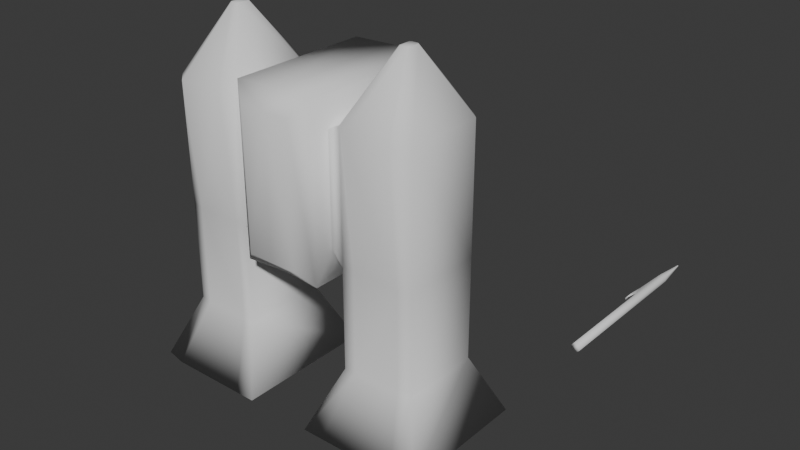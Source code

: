 # Source: Jetpack.blend  (saved by Blender 4.2.66; exported with 4.5.12 LTS)
import bpy
from mathutils import Matrix  # noqa: F401  (used for matrix-valued properties, if any)

bpy.ops.wm.read_factory_settings(use_empty=True)
scene = bpy.context.scene
scene.name = 'Scene'

# ---- collections
col_collection = bpy.data.collections.new('Collection'); scene.collection.children.link(col_collection)

# ---- world
world_world = bpy.data.worlds.new('World'); scene.world = world_world
world_world.use_nodes = True; world_world.node_tree.nodes.clear()
_N = world_world.node_tree.nodes; _L = world_world.node_tree.links
n0 = _N.new('ShaderNodeOutputWorld'); n0.name = 'World Output'; n0.location = (300, 300)
n1 = _N.new('ShaderNodeBackground'); n1.name = 'Background'; n1.location = (10, 300)
n1.inputs[0].default_value = (0.05088, 0.05088, 0.05088, 1.0)
_L.new(n1.outputs[0], n0.inputs[0])
n0.is_active_output = True
world_world.color = (0.05088, 0.05088, 0.05088)
world_world.sun_shadow_jitter_overblur = 0.0

# ---- meshes
me_cube = bpy.data.meshes.new('Cube')
me_cube.from_pydata([(0.3765, -0.2303, -0.7266), (0.3765, -0.2303, 0.2766), (0.3765, 0.4442, -0.7266), (0.3765, 0.4442, 0.2766), (0.3765, 0.9337, 0.55), (0.3765, 0.9337, -1.0), (0.2361, -0.5216, -0.8596), (0.2361, -0.5216, 0.4096), (0.54, 0.5025, 0.3632), (0.54, 0.5025, -0.8132), (0.54, -0.2886, -0.8132), (0.54, -0.2886, 0.3632), (1.085, 0.5865, 0.3632), (1.085, 0.5025, -0.8132), (1.085, -0.2886, -0.8132), (1.085, -0.3726, 0.3632), (1.205, 0.4774, 0.3632), (1.205, 0.4774, -0.8132), (1.205, -0.2635, -0.8132), (1.205, -0.2635, 0.3632), (0.6506, -0.2886, -0.8132), (0.6506, -0.3726, 0.3632), (0.6506, 0.5025, -0.8132), (0.6506, 0.5865, 0.3632), (0.8249, 0.1611, 0.9445), (0.8249, 0.05275, 0.9445), (0.8995, 0.1726, 0.9445), (0.8995, 0.04125, 0.9445), (0.84, 0.04125, 0.9445), (0.84, 0.1726, 0.9445), (0.916, 0.1577, 0.9445), (0.916, 0.05619, 0.9445), (0.54, -0.2886, -1.745), (0.54, 0.5025, -1.745), (1.085, -0.2886, -1.745), (1.085, 0.5025, -1.745), (0.6506, -0.2886, -1.745), (0.6506, 0.5025, -1.745), (1.205, -0.2635, -1.745), (1.205, 0.4774, -1.745), (0.4537, -0.4196, -2.212), (0.4537, 0.6335, -2.212), (1.232, -0.5596, -2.308), (1.232, 0.7735, -2.308), (0.5002, -0.4196, -2.212), (0.5002, 0.6335, -2.212), (1.295, -0.4036, -2.212), (1.295, 0.6174, -2.212), (0.3765, -0.4134, 0.55), (0.3765, -0.4134, -1.0), (0.3137, -0.5596, -2.308), (0.3137, 0.7735, -2.308), (0.5002, -0.5596, -2.308), (1.218, -0.4196, -2.212), (0.5002, 0.7735, -2.308), (1.218, 0.6335, -2.212), (1.435, -0.5174, -2.308), (1.435, 0.7313, -2.308), (0.0, 0.9669, -1.0), (0.0, 0.9669, 0.55), (0.0, -0.3803, -1.0), (0.0, -0.3803, 0.55), (0.0, -0.5216, -0.8596), (0.0, -0.5216, 0.4096), (-0.3765, -0.2303, -0.7266), (-0.3765, -0.2303, 0.2766), (-0.3765, 0.4442, -0.7266), (-0.3765, 0.4442, 0.2766), (-0.3765, 0.9337, 0.55), (-0.3765, 0.9337, -1.0), (-0.2361, -0.5216, -0.8596), (-0.2361, -0.5216, 0.4096), (-0.54, 0.5025, 0.3632), (-0.54, 0.5025, -0.8132), (-0.54, -0.2886, -0.8132), (-0.54, -0.2886, 0.3632), (-1.085, 0.5865, 0.3632), (-1.085, 0.5025, -0.8132), (-1.085, -0.2886, -0.8132), (-1.085, -0.3726, 0.3632), (-1.205, 0.4774, 0.3632), (-1.205, 0.4774, -0.8132), (-1.205, -0.2635, -0.8132), (-1.205, -0.2635, 0.3632), (-0.6506, -0.2886, -0.8132), (-0.6506, -0.3726, 0.3632), (-0.6506, 0.5025, -0.8132), (-0.6506, 0.5865, 0.3632), (-0.8249, 0.1611, 0.9445), (-0.8249, 0.05275, 0.9445), (-0.8995, 0.1726, 0.9445), (-0.8995, 0.04125, 0.9445), (-0.84, 0.04125, 0.9445), (-0.84, 0.1726, 0.9445), (-0.916, 0.1577, 0.9445), (-0.916, 0.05619, 0.9445), (-0.54, -0.2886, -1.745), (-0.54, 0.5025, -1.745), (-1.085, -0.2886, -1.745), (-1.085, 0.5025, -1.745), (-0.6506, -0.2886, -1.745), (-0.6506, 0.5025, -1.745), (-1.205, -0.2635, -1.745), (-1.205, 0.4774, -1.745), (-0.4537, -0.4196, -2.212), (-0.4537, 0.6335, -2.212), (-1.232, -0.5596, -2.308), (-1.232, 0.7735, -2.308), (-0.5002, -0.4196, -2.212), (-0.5002, 0.6335, -2.212), (-1.295, -0.4036, -2.212), (-1.295, 0.6174, -2.212), (-0.3765, -0.4134, 0.55), (-0.3765, -0.4134, -1.0), (-0.3137, -0.5596, -2.308), (-0.3137, 0.7735, -2.308), (-0.5002, -0.5596, -2.308), (-1.218, -0.4196, -2.212), (-0.5002, 0.7735, -2.308), (-1.218, 0.6335, -2.212), (-1.435, -0.5174, -2.308), (-1.435, 0.7313, -2.308)], [], [(58, 59, 4, 5), (0, 2, 9, 10), (58, 5, 49, 60), (3, 2, 5, 4), (2, 0, 49, 5), (1, 3, 4, 48), (0, 1, 48, 49), (21, 20, 14, 15), (3, 1, 11, 8), (2, 3, 8, 9), (1, 0, 10, 11), (8, 11, 25, 24), (14, 20, 36, 34), (21, 15, 27, 28), (22, 23, 12, 13), (17, 16, 19, 18), (13, 12, 16, 17), (15, 14, 18, 19), (22, 13, 35, 37), (9, 8, 23, 22), (12, 23, 29, 26), (18, 14, 34, 38), (11, 10, 20, 21), (26, 27, 31, 30), (29, 28, 27, 26), (24, 25, 28, 29), (16, 12, 26, 30), (23, 8, 24, 29), (11, 21, 28, 25), (15, 19, 31, 27), (19, 16, 30, 31), (39, 38, 56, 57), (38, 34, 42, 56), (33, 37, 54, 51), (17, 18, 38, 39), (9, 22, 37, 33), (20, 10, 32, 36), (13, 17, 39, 35), (10, 9, 33, 32), (34, 36, 52, 42), (32, 33, 51, 50), (36, 32, 50, 52), (35, 39, 57, 43), (37, 35, 43, 54), (7, 6, 49, 48), (63, 7, 48, 61), (41, 40, 50, 51), (44, 53, 42, 52), (55, 45, 54, 43), (46, 47, 57, 56), (47, 55, 43, 57), (53, 46, 56, 42), (40, 44, 52, 50), (45, 41, 51, 54), (6, 7, 63, 62), (6, 62, 60, 49), (4, 59, 61, 48), (58, 69, 68, 59), (64, 74, 73, 66), (58, 60, 113, 69), (67, 68, 69, 66), (66, 69, 113, 64), (65, 112, 68, 67), (64, 113, 112, 65), (85, 79, 78, 84), (67, 72, 75, 65), (66, 73, 72, 67), (65, 75, 74, 64), (72, 88, 89, 75), (78, 98, 100, 84), (85, 92, 91, 79), (86, 77, 76, 87), (81, 82, 83, 80), (77, 81, 80, 76), (79, 83, 82, 78), (86, 101, 99, 77), (73, 86, 87, 72), (76, 90, 93, 87), (82, 102, 98, 78), (75, 85, 84, 74), (90, 94, 95, 91), (93, 90, 91, 92), (88, 93, 92, 89), (80, 94, 90, 76), (87, 93, 88, 72), (75, 89, 92, 85), (79, 91, 95, 83), (83, 95, 94, 80), (103, 121, 120, 102), (102, 120, 106, 98), (97, 115, 118, 101), (81, 103, 102, 82), (73, 97, 101, 86), (84, 100, 96, 74), (77, 99, 103, 81), (74, 96, 97, 73), (98, 106, 116, 100), (96, 114, 115, 97), (100, 116, 114, 96), (99, 107, 121, 103), (101, 118, 107, 99), (71, 112, 113, 70), (63, 61, 112, 71), (105, 115, 114, 104), (108, 116, 106, 117), (119, 107, 118, 109), (110, 120, 121, 111), (111, 121, 107, 119), (117, 106, 120, 110), (104, 114, 116, 108), (109, 118, 115, 105), (70, 62, 63, 71), (70, 113, 60, 62), (68, 112, 61, 59)])
me_cube.polygons.foreach_set('use_smooth', [True] * 114)
_uv = me_cube.uv_layers.new(name='UVMap')
_uv.uv.foreach_set('vector', [0.375, 0.375, 0.625, 0.375, 0.625, 0.5, 0.375, 0.5, 0.4191, 0.694, 0.4191, 0.556, 0.4191, 0.556, 0.4191, 0.694, 0.25, 0.5, 0.375, 0.5, 0.375, 0.75, 0.25, 0.75, 0.5809, 0.556, 0.4191, 0.556, 0.375, 0.5, 0.625, 0.5, 0.4191, 0.556, 0.4191, 0.694, 0.375, 0.75, 0.375, 0.5, 0.5809, 0.694, 0.5809, 0.556, 0.625, 0.5, 0.625, 0.75, 0.4191, 0.694, 0.5809, 0.694, 0.625, 0.75, 0.375, 0.75, 0.5809, 0.694, 0.4191, 0.694, 0.4191, 0.694, 0.5809, 0.694, 0.5809, 0.556, 0.5809, 0.694, 0.5809, 0.694, 0.5809, 0.556, 0.4191, 0.556, 0.5809, 0.556, 0.5809, 0.556, 0.4191, 0.556, 0.5809, 0.694, 0.4191, 0.694, 0.4191, 0.694, 0.5809, 0.694, 0.5809, 0.556, 0.5809, 0.694, 0.5809, 0.694, 0.5809, 0.556, 0.4191, 0.694, 0.4191, 0.694, 0.4191, 0.694, 0.4191, 0.694, 0.5809, 0.694, 0.5809, 0.694, 0.5809, 0.694, 0.5809, 0.694, 0.4191, 0.556, 0.5809, 0.556, 0.5809, 0.556, 0.4191, 0.556, 0.4191, 0.556, 0.5809, 0.556, 0.5809, 0.694, 0.4191, 0.694, 0.4191, 0.556, 0.5809, 0.556, 0.5809, 0.556, 0.4191, 0.556, 0.5809, 0.694, 0.4191, 0.694, 0.4191, 0.694, 0.5809, 0.694, 0.4191, 0.556, 0.4191, 0.556, 0.4191, 0.556, 0.4191, 0.556, 0.4191, 0.556, 0.5809, 0.556, 0.5809, 0.556, 0.4191, 0.556, 0.5809, 0.556, 0.5809, 0.556, 0.5809, 0.556, 0.5809, 0.556, 0.4191, 0.694, 0.4191, 0.694, 0.4191, 0.694, 0.4191, 0.694, 0.5809, 0.694, 0.4191, 0.694, 0.4191, 0.694, 0.5809, 0.694, 0.5809, 0.556, 0.5809, 0.694, 0.5809, 0.694, 0.5809, 0.556, 0.5809, 0.556, 0.5809, 0.694, 0.5809, 0.694, 0.5809, 0.556, 0.5809, 0.556, 0.5809, 0.694, 0.5809, 0.694, 0.5809, 0.556, 0.5809, 0.556, 0.5809, 0.556, 0.5809, 0.556, 0.5809, 0.556, 0.5809, 0.556, 0.5809, 0.556, 0.5809, 0.556, 0.5809, 0.556, 0.5809, 0.694, 0.5809, 0.694, 0.5809, 0.694, 0.5809, 0.694, 0.5809, 0.694, 0.5809, 0.694, 0.5809, 0.694, 0.5809, 0.694, 0.5809, 0.694, 0.5809, 0.556, 0.5809, 0.556, 0.5809, 0.694, 0.4191, 0.556, 0.4191, 0.694, 0.4191, 0.694, 0.4191, 0.556, 0.4191, 0.694, 0.4191, 0.694, 0.4191, 0.694, 0.4191, 0.694, 0.4191, 0.556, 0.4191, 0.556, 0.4191, 0.556, 0.4191, 0.556, 0.4191, 0.556, 0.4191, 0.694, 0.4191, 0.694, 0.4191, 0.556, 0.4191, 0.556, 0.4191, 0.556, 0.4191, 0.556, 0.4191, 0.556, 0.4191, 0.694, 0.4191, 0.694, 0.4191, 0.694, 0.4191, 0.694, 0.4191, 0.556, 0.4191, 0.556, 0.4191, 0.556, 0.4191, 0.556, 0.4191, 0.694, 0.4191, 0.556, 0.4191, 0.556, 0.4191, 0.694, 0.4191, 0.694, 0.4191, 0.694, 0.4191, 0.694, 0.4191, 0.694, 0.4191, 0.694, 0.4191, 0.556, 0.4191, 0.556, 0.4191, 0.694, 0.4191, 0.694, 0.4191, 0.694, 0.4191, 0.694, 0.4191, 0.694, 0.4191, 0.556, 0.4191, 0.556, 0.4191, 0.556, 0.4191, 0.556, 0.4191, 0.556, 0.4191, 0.556, 0.4191, 0.556, 0.4191, 0.556, 0.6024, 0.7966, 0.3976, 0.7966, 0.375, 0.75, 0.625, 0.75, 0.6024, 0.875, 0.6024, 0.7966, 0.625, 0.75, 0.625, 0.875, 0.4191, 0.5705, 0.4191, 0.6795, 0.4191, 0.694, 0.4191, 0.556, 0.4191, 0.6795, 0.4191, 0.6793, 0.4191, 0.694, 0.4191, 0.694, 0.4191, 0.5707, 0.4191, 0.5705, 0.4191, 0.556, 0.4191, 0.556, 0.4191, 0.6789, 0.4191, 0.5711, 0.4191, 0.556, 0.4191, 0.694, 0.4191, 0.5711, 0.4191, 0.5707, 0.4191, 0.556, 0.4191, 0.556, 0.4191, 0.6793, 0.4191, 0.6789, 0.4191, 0.694, 0.4191, 0.694, 0.4191, 0.6795, 0.4191, 0.6795, 0.4191, 0.694, 0.4191, 0.694, 0.4191, 0.5705, 0.4191, 0.5705, 0.4191, 0.556, 0.4191, 0.556, 0.3976, 0.7966, 0.6024, 0.7966, 0.6024, 0.875, 0.3976, 0.875, 0.3976, 0.7966, 0.3976, 0.875, 0.375, 0.875, 0.375, 0.75, 0.625, 0.5, 0.75, 0.5, 0.75, 0.75, 0.625, 0.75, 0.375, 0.375, 0.375, 0.5, 0.625, 0.5, 0.625, 0.375, 0.4191, 0.694, 0.4191, 0.694, 0.4191, 0.556, 0.4191, 0.556, 0.25, 0.5, 0.25, 0.75, 0.375, 0.75, 0.375, 0.5, 0.5809, 0.556, 0.625, 0.5, 0.375, 0.5, 0.4191, 0.556, 0.4191, 0.556, 0.375, 0.5, 0.375, 0.75, 0.4191, 0.694, 0.5809, 0.694, 0.625, 0.75, 0.625, 0.5, 0.5809, 0.556, 0.4191, 0.694, 0.375, 0.75, 0.625, 0.75, 0.5809, 0.694, 0.5809, 0.694, 0.5809, 0.694, 0.4191, 0.694, 0.4191, 0.694, 0.5809, 0.556, 0.5809, 0.556, 0.5809, 0.694, 0.5809, 0.694, 0.4191, 0.556, 0.4191, 0.556, 0.5809, 0.556, 0.5809, 0.556, 0.5809, 0.694, 0.5809, 0.694, 0.4191, 0.694, 0.4191, 0.694, 0.5809, 0.556, 0.5809, 0.556, 0.5809, 0.694, 0.5809, 0.694, 0.4191, 0.694, 0.4191, 0.694, 0.4191, 0.694, 0.4191, 0.694, 0.5809, 0.694, 0.5809, 0.694, 0.5809, 0.694, 0.5809, 0.694, 0.4191, 0.556, 0.4191, 0.556, 0.5809, 0.556, 0.5809, 0.556, 0.4191, 0.556, 0.4191, 0.694, 0.5809, 0.694, 0.5809, 0.556, 0.4191, 0.556, 0.4191, 0.556, 0.5809, 0.556, 0.5809, 0.556, 0.5809, 0.694, 0.5809, 0.694, 0.4191, 0.694, 0.4191, 0.694, 0.4191, 0.556, 0.4191, 0.556, 0.4191, 0.556, 0.4191, 0.556, 0.4191, 0.556, 0.4191, 0.556, 0.5809, 0.556, 0.5809, 0.556, 0.5809, 0.556, 0.5809, 0.556, 0.5809, 0.556, 0.5809, 0.556, 0.4191, 0.694, 0.4191, 0.694, 0.4191, 0.694, 0.4191, 0.694, 0.5809, 0.694, 0.5809, 0.694, 0.4191, 0.694, 0.4191, 0.694, 0.5809, 0.556, 0.5809, 0.556, 0.5809, 0.694, 0.5809, 0.694, 0.5809, 0.556, 0.5809, 0.556, 0.5809, 0.694, 0.5809, 0.694, 0.5809, 0.556, 0.5809, 0.556, 0.5809, 0.694, 0.5809, 0.694, 0.5809, 0.556, 0.5809, 0.556, 0.5809, 0.556, 0.5809, 0.556, 0.5809, 0.556, 0.5809, 0.556, 0.5809, 0.556, 0.5809, 0.556, 0.5809, 0.694, 0.5809, 0.694, 0.5809, 0.694, 0.5809, 0.694, 0.5809, 0.694, 0.5809, 0.694, 0.5809, 0.694, 0.5809, 0.694, 0.5809, 0.694, 0.5809, 0.694, 0.5809, 0.556, 0.5809, 0.556, 0.4191, 0.556, 0.4191, 0.556, 0.4191, 0.694, 0.4191, 0.694, 0.4191, 0.694, 0.4191, 0.694, 0.4191, 0.694, 0.4191, 0.694, 0.4191, 0.556, 0.4191, 0.556, 0.4191, 0.556, 0.4191, 0.556, 0.4191, 0.556, 0.4191, 0.556, 0.4191, 0.694, 0.4191, 0.694, 0.4191, 0.556, 0.4191, 0.556, 0.4191, 0.556, 0.4191, 0.556, 0.4191, 0.694, 0.4191, 0.694, 0.4191, 0.694, 0.4191, 0.694, 0.4191, 0.556, 0.4191, 0.556, 0.4191, 0.556, 0.4191, 0.556, 0.4191, 0.694, 0.4191, 0.694, 0.4191, 0.556, 0.4191, 0.556, 0.4191, 0.694, 0.4191, 0.694, 0.4191, 0.694, 0.4191, 0.694, 0.4191, 0.694, 0.4191, 0.694, 0.4191, 0.556, 0.4191, 0.556, 0.4191, 0.694, 0.4191, 0.694, 0.4191, 0.694, 0.4191, 0.694, 0.4191, 0.556, 0.4191, 0.556, 0.4191, 0.556, 0.4191, 0.556, 0.4191, 0.556, 0.4191, 0.556, 0.4191, 0.556, 0.4191, 0.556, 0.6024, 0.7966, 0.625, 0.75, 0.375, 0.75, 0.3976, 0.7966, 0.6024, 0.875, 0.625, 0.875, 0.625, 0.75, 0.6024, 0.7966, 0.4191, 0.5705, 0.4191, 0.556, 0.4191, 0.694, 0.4191, 0.6795, 0.4191, 0.6795, 0.4191, 0.694, 0.4191, 0.694, 0.4191, 0.6793, 0.4191, 0.5707, 0.4191, 0.556, 0.4191, 0.556, 0.4191, 0.5705, 0.4191, 0.6789, 0.4191, 0.694, 0.4191, 0.556, 0.4191, 0.5711, 0.4191, 0.5711, 0.4191, 0.556, 0.4191, 0.556, 0.4191, 0.5707, 0.4191, 0.6793, 0.4191, 0.694, 0.4191, 0.694, 0.4191, 0.6789, 0.4191, 0.6795, 0.4191, 0.694, 0.4191, 0.694, 0.4191, 0.6795, 0.4191, 0.5705, 0.4191, 0.556, 0.4191, 0.556, 0.4191, 0.5705, 0.3976, 0.7966, 0.3976, 0.875, 0.6024, 0.875, 0.6024, 0.7966, 0.3976, 0.7966, 0.375, 0.75, 0.375, 0.875, 0.3976, 0.875, 0.625, 0.5, 0.625, 0.75, 0.75, 0.75, 0.75, 0.5])
me_cube.materials.append(None)
me_cube.update()
me_cube_002 = bpy.data.meshes.new('Cube.002')
me_cube_002.from_pydata([(0.4537, -0.4196, -2.212), (0.4537, 0.6335, -2.212), (0.5002, -0.4196, -2.212), (0.5002, 0.6335, -2.212), (1.295, -0.4036, -2.212), (1.295, 0.6174, -2.212), (1.218, -0.4196, -2.212), (1.218, 0.6335, -2.212), (-0.4537, -0.4196, -2.212), (-0.4537, 0.6335, -2.212), (-0.5002, -0.4196, -2.212), (-0.5002, 0.6335, -2.212), (-1.295, -0.4036, -2.212), (-1.295, 0.6174, -2.212), (-1.218, -0.4196, -2.212), (-1.218, 0.6335, -2.212)], [], [(2, 3, 7, 6), (6, 7, 5, 4), (0, 1, 3, 2), (10, 14, 15, 11), (14, 12, 13, 15), (8, 10, 11, 9)])
me_cube_002.polygons.foreach_set('use_smooth', [True] * 6)
_uv = me_cube_002.uv_layers.new(name='UVMap')
_uv.uv.foreach_set('vector', [0.4191, 0.6795, 0.4191, 0.5705, 0.4191, 0.5707, 0.4191, 0.6793, 0.4191, 0.6793, 0.4191, 0.5707, 0.4191, 0.5711, 0.4191, 0.6789, 0.4191, 0.6795, 0.4191, 0.5705, 0.4191, 0.5705, 0.4191, 0.6795, 0.4191, 0.6795, 0.4191, 0.6793, 0.4191, 0.5707, 0.4191, 0.5705, 0.4191, 0.6793, 0.4191, 0.6789, 0.4191, 0.5711, 0.4191, 0.5707, 0.4191, 0.6795, 0.4191, 0.6795, 0.4191, 0.5705, 0.4191, 0.5705])
me_cube_002.materials.append(None)
me_cube_002.update()
me_cube_014 = bpy.data.meshes.new('Cube.014')
me_cube_014.from_pydata([(-0.08898, -0.4852, -0.007762), (-0.08898, -0.3894, -0.007762), (-0.09519, -0.3894, 0.003783), (-0.08898, -0.3894, 0.0079), (-0.08898, -0.4852, 0.0079), (-0.09519, -0.4852, 0.003783), (-0.09519, -0.3894, -0.003645), (-0.09519, -0.4852, -0.003645), (-0.07876, -0.391, 0.003783), (-0.07255, -0.391, 0.0079), (-0.07255, -0.2951, -0.007762), (-0.07876, -0.2951, -0.003645), (-0.07255, -0.2951, 0.0079), (-0.07876, -0.2951, 0.003783), (-0.07255, -0.391, -0.007762), (-0.07876, -0.391, -0.003645), (0.02358, -1.253, -0.02966), (0.04716, -1.253, -0.01403), (0.04716, -1.253, 0.01417), (0.02358, -1.253, 0.0298), (-0.04253, -1.253, -0.01403), (-0.01895, -1.253, -0.02966), (-0.01895, -1.253, 0.0298), (-0.04253, -1.253, 0.01417), (0.008303, 0.1881, -0.001813), (0.005156, 0.1881, -0.0039), (0.005156, 0.1881, 0.004038), (0.008303, 0.1881, 0.001951), (-0.0005227, 0.1881, -0.0039), (-0.00367, 0.1881, -0.001813), (-0.00367, 0.1881, 0.001951), (-0.0005227, 0.1881, 0.004038), (-0.04253, -0.427, -0.01403), (-0.01895, -0.427, -0.02966), (-0.01895, -0.427, 0.0298), (-0.04253, -0.427, 0.01417), (0.02358, -0.427, -0.02966), (0.04716, -0.427, -0.01403), (0.04716, -0.427, 0.01417), (0.02358, -0.427, 0.0298), (-0.04253, -0.0631, 0.01417), (-0.01895, -0.0631, 0.0298), (0.04716, -0.0631, -0.01403), (0.02358, -0.0631, -0.02966), (-0.04253, -0.0631, -0.01403), (-0.01895, -0.0631, -0.02966), (0.04716, -0.0631, 0.01417), (0.02358, -0.0631, 0.0298)], [], [(37, 38, 18, 17), (45, 33, 14, 10), (24, 27, 46, 42), (34, 22, 19, 39), (20, 23, 35, 32), (42, 46, 38, 37), (16, 17, 18, 19, 22, 23, 20, 21), (10, 14, 0, 1), (45, 28, 25, 43), (31, 41, 47, 26), (44, 40, 30, 29), (41, 34, 39, 47), (33, 45, 43, 36), (33, 21, 20, 32), (41, 31, 30, 40), (43, 25, 24, 42), (39, 19, 18, 38), (34, 41, 12, 9), (22, 34, 35, 23), (16, 36, 37, 17), (47, 39, 38, 46), (35, 34, 9, 8), (36, 43, 42, 37), (28, 45, 44, 29), (26, 47, 46, 27), (21, 33, 36, 16), (15, 8, 5, 7), (11, 10, 1, 6), (41, 40, 13, 12), (40, 44, 11, 13), (33, 32, 15, 14), (44, 45, 10, 11), (32, 35, 8, 15), (7, 5, 2, 6), (1, 0, 7, 6), (4, 3, 2, 5), (8, 9, 4, 5), (13, 11, 6, 2), (14, 15, 7, 0), (12, 13, 2, 3), (9, 12, 3, 4)])
me_cube_014.polygons.foreach_set('use_smooth', [True] * 41)
_uv = me_cube_014.uv_layers.new(name='UVMap')
_uv.uv.foreach_set('vector', [0.4407, 0.8481, 0.5593, 0.8481, 0.5593, 1.0, 0.4407, 1.0, 0.3437, 0.5657, 0.2769, 0.5657, 0.2769, 0.5657, 0.3437, 0.5657, 0.4407, 0.75, 0.5593, 0.75, 0.5593, 0.7813, 0.4407, 0.7813, 0.7231, 0.5657, 0.875, 0.5657, 0.875, 0.6843, 0.7231, 0.6843, 0.4407, 0.25, 0.5593, 0.25, 0.5593, 0.4019, 0.4407, 0.4019, 0.4407, 0.7813, 0.5593, 0.7813, 0.5593, 0.8481, 0.4407, 0.8481, 0.375, 0.06572, 0.4407, 0.0, 0.5593, 0.0, 0.625, 0.06572, 0.625, 0.1843, 0.5593, 0.25, 0.4407, 0.25, 0.375, 0.1843, 0.3437, 0.5657, 0.2769, 0.5657, 0.2769, 0.5657, 0.3437, 0.5657, 0.3437, 0.5657, 0.375, 0.5657, 0.375, 0.6843, 0.3437, 0.6843, 0.625, 0.5657, 0.6563, 0.5657, 0.6563, 0.6843, 0.625, 0.6843, 0.4407, 0.4687, 0.5593, 0.4687, 0.5593, 0.5, 0.4407, 0.5, 0.6563, 0.5657, 0.7231, 0.5657, 0.7231, 0.6843, 0.6563, 0.6843, 0.2769, 0.5657, 0.3437, 0.5657, 0.3437, 0.6843, 0.2769, 0.6843, 0.2769, 0.5657, 0.125, 0.5657, 0.125, 0.5, 0.2769, 0.5, 0.625, 0.4687, 0.625, 0.5, 0.5593, 0.5, 0.5593, 0.4687, 0.3437, 0.6843, 0.375, 0.6843, 0.375, 0.75, 0.3437, 0.75, 0.625, 0.8481, 0.625, 1.0, 0.5593, 1.0, 0.5593, 0.8481, 0.7231, 0.5657, 0.6563, 0.5657, 0.6563, 0.5657, 0.7231, 0.5657, 0.625, 0.25, 0.625, 0.4019, 0.5593, 0.4019, 0.5593, 0.25, 0.125, 0.6843, 0.2769, 0.6843, 0.2769, 0.75, 0.125, 0.75, 0.625, 0.7813, 0.625, 0.8481, 0.5593, 0.8481, 0.5593, 0.7813, 0.5593, 0.4019, 0.625, 0.4019, 0.625, 0.4019, 0.5593, 0.4019, 0.2769, 0.6843, 0.3437, 0.6843, 0.3437, 0.75, 0.2769, 0.75, 0.375, 0.5657, 0.3437, 0.5657, 0.3437, 0.5, 0.375, 0.5, 0.625, 0.75, 0.625, 0.7813, 0.5593, 0.7813, 0.5593, 0.75, 0.125, 0.5657, 0.2769, 0.5657, 0.2769, 0.6843, 0.125, 0.6843, 0.4407, 0.4019, 0.5593, 0.4019, 0.5593, 0.4019, 0.4407, 0.4019, 0.3437, 0.5, 0.3437, 0.5657, 0.3437, 0.5657, 0.3437, 0.5, 0.625, 0.4687, 0.5593, 0.4687, 0.5593, 0.4687, 0.625, 0.4687, 0.5593, 0.4687, 0.4407, 0.4687, 0.4407, 0.4687, 0.5593, 0.4687, 0.2769, 0.5657, 0.2769, 0.5, 0.2769, 0.5, 0.2769, 0.5657, 0.3437, 0.5, 0.3437, 0.5657, 0.3437, 0.5657, 0.3437, 0.5, 0.4407, 0.4019, 0.5593, 0.4019, 0.5593, 0.4019, 0.4407, 0.4019, 0.4407, 0.4019, 0.5593, 0.4019, 0.5593, 0.4687, 0.4407, 0.4687, 0.3437, 0.5657, 0.2769, 0.5657, 0.2769, 0.5, 0.3437, 0.5, 0.625, 0.4019, 0.625, 0.4687, 0.5593, 0.4687, 0.5593, 0.4019, 0.5593, 0.4019, 0.625, 0.4019, 0.625, 0.4019, 0.5593, 0.4019, 0.5593, 0.4687, 0.4407, 0.4687, 0.4407, 0.4687, 0.5593, 0.4687, 0.2769, 0.5657, 0.2769, 0.5, 0.2769, 0.5, 0.2769, 0.5657, 0.625, 0.4687, 0.5593, 0.4687, 0.5593, 0.4687, 0.625, 0.4687, 0.7231, 0.5657, 0.6563, 0.5657, 0.6563, 0.5657, 0.7231, 0.5657])
me_cube_014.materials.append(None)
me_cube_014.update()

# ---- objects
ob_cube = bpy.data.objects.new('Cube', me_cube)
ob_cube_001 = bpy.data.objects.new('Cube.001', me_cube_002)
ob_hook = bpy.data.objects.new('Hook', me_cube_014)

# ---- transforms, parenting, visibility, modifiers, constraints
ob_cube.location = (0.0, -1.617, 1.651)
ob_cube.scale = (1.491, 1.491, 1.491)
_vg = ob_cube.vertex_groups.new(name='Spine1')
for _i, _w in zip([0, 1, 2, 3, 4, 5, 6, 7, 8, 9, 10, 11, 12, 13, 14, 15, 16, 17, 18, 19, 20, 21, 22, 23, 24, 25, 26, 27, 28, 29, 30, 31, 32, 33, 34, 35, 36, 37, 38, 39, 40, 41, 42, 43, 44, 45, 46, 47, 48, 49, 50, 51, 52, 53, 54, 55, 56, 57, 58, 59, 60, 61, 62, 63, 64, 65, 66, 67, 68, 69, 70, 71, 72, 73, 74, 75, 76, 77, 78, 79, 80, 81, 82, 83, 84, 85, 86, 87, 88, 89, 90, 91, 92, 93, 94, 95, 96, 97, 98, 99, 100, 101, 102, 103, 104, 105, 106, 107, 108, 109, 110, 111, 112, 113, 114, 115, 116, 117, 118, 119, 120, 121], [0.3557, 0.3065, 0.32, 0.3341, 0.3079, 0.2174, 0.3147, 0.2894, 0.3303, 0.372, 0.4089, 0.3094, 0.3444, 0.4615, 0.5052, 0.3327, 0.3397, 0.4834, 0.5159, 0.3319, 0.4299, 0.3175, 0.3919, 0.3337, 0.3134, 0.3092, 0.314, 0.3103, 0.3093, 0.3141, 0.3132, 0.3108, 0.5778, 0.5322, 0.5849, 0.5384, 0.5824, 0.5297, 0.5816, 0.5481, 0.5652, 0.5969, 0.5323, 0.513, 0.5621, 0.5955, 0.5277, 0.5092, 0.2948, 0.3322, 0.5739, 0.5938, 0.5669, 0.5285, 0.5724, 0.5099, 0.5318, 0.5108, 0.2117, 0.3399, 0.308, 0.3147, 0.3073, 0.2897, 0.3557, 0.3065, 0.32, 0.3341, 0.3079, 0.2174, 0.3147, 0.2894, 0.3303, 0.372, 0.4089, 0.3094, 0.3444, 0.4615, 0.5052, 0.3327, 0.3397, 0.4834, 0.5159, 0.3319, 0.4299, 0.3175, 0.3919, 0.3337, 0.3134, 0.3092, 0.314, 0.3103, 0.3093, 0.3141, 0.3132, 0.3108, 0.5778, 0.5322, 0.5849, 0.5384, 0.5824, 0.5297, 0.5816, 0.5481, 0.5652, 0.5969, 0.5323, 0.513, 0.5621, 0.5955, 0.5277, 0.5092, 0.2948, 0.3322, 0.5739, 0.5938, 0.5669, 0.5285, 0.5724, 0.5099, 0.5318, 0.5108]): _vg.add([_i], _w, 'REPLACE')
_vg = ob_cube.vertex_groups.new(name='Spine2')
_vg.add([0, 1, 2, 3, 4, 5, 6, 7, 8, 9, 10, 11, 12, 13, 14, 15, 16, 17, 18, 19, 20, 21, 22, 23, 24, 25, 26, 27, 28, 29, 30, 31, 32, 33, 34, 35, 36, 37, 38, 39, 40, 41, 42, 43, 44, 45, 46, 47, 48, 49, 50, 51, 52, 53, 54, 55, 56, 57, 58, 59, 60, 61, 62, 63, 64, 65, 66, 67, 68, 69, 70, 71, 72, 73, 74, 75, 76, 77, 78, 79, 80, 81, 82, 83, 84, 85, 86, 87, 88, 89, 90, 91, 92, 93, 94, 95, 96, 97, 98, 99, 100, 101, 102, 103, 104, 105, 106, 107, 108, 109, 110, 111, 112, 113, 114, 115, 116, 117, 118, 119, 120, 121], 1.0, 'REPLACE')
_vg = ob_cube.vertex_groups.new(name='Bicep.L')
for _i, _w in zip([1, 2, 4, 6, 7, 9, 22, 48, 49, 59, 60, 61, 62, 63, 64, 65, 66, 67, 68, 69, 70, 71, 72, 73, 74, 75, 76, 77, 78, 79, 80, 81, 82, 83, 84, 85, 86, 87, 88, 89, 90, 91, 92, 93, 94, 95, 96, 97, 98, 99, 100, 101, 102, 103, 104, 106, 108, 110, 112, 113, 114, 116, 117, 120], [0.003478, 0.01651, 0.0001006, 0.004003, 0.01692, 0.004748, 0.0008136, 0.01266, 0.001303, 0.01022, 0.005905, 0.03008, 0.007556, 0.02757, 0.02802, 0.06518, 0.03375, 0.06005, 0.02674, 0.004542, 0.01319, 0.04286, 0.07908, 0.0477, 0.02733, 0.08545, 0.07338, 0.03591, 0.0255, 0.07448, 0.07162, 0.03272, 0.02538, 0.07199, 0.02811, 0.08246, 0.04549, 0.08028, 0.1081, 0.1138, 0.1048, 0.1077, 0.1126, 0.107, 0.1045, 0.1066, 0.00257, 0.006502, 0.00378, 0.005866, 0.002485, 0.006868, 0.004319, 0.005001, 0.0002114, 0.008746, 0.00057, 0.01383, 0.0552, 0.01541, 0.0002185, 0.001244, 0.01118, 0.01092]): _vg.add([_i], _w, 'REPLACE')
_vg = ob_cube.vertex_groups.new(name='Forearm.L')
_vg = ob_cube.vertex_groups.new(name='Hand.L')
_vg = ob_cube.vertex_groups.new(name='Neck')
_vg = ob_cube.vertex_groups.new(name='Head')
_vg = ob_cube.vertex_groups.new(name='Bicep.R')
for _i, _w in zip([0, 1, 2, 3, 4, 5, 6, 7, 8, 9, 10, 11, 12, 13, 14, 15, 16, 17, 18, 19, 20, 21, 22, 23, 24, 25, 26, 27, 28, 29, 30, 31, 32, 33, 34, 35, 36, 37, 38, 39, 40, 42, 44, 46, 48, 49, 50, 52, 53, 56, 59, 60, 61, 62, 63, 65, 66, 68, 70, 71, 73, 86, 112, 113], [0.02802, 0.06518, 0.03375, 0.06005, 0.02674, 0.004542, 0.01319, 0.04286, 0.07908, 0.0477, 0.02733, 0.08545, 0.07338, 0.03591, 0.0255, 0.07448, 0.07162, 0.03272, 0.02538, 0.07199, 0.02811, 0.08246, 0.04549, 0.08028, 0.1081, 0.1138, 0.1048, 0.1077, 0.1126, 0.107, 0.1045, 0.1066, 0.00257, 0.006502, 0.00378, 0.005866, 0.002485, 0.006868, 0.004319, 0.005001, 0.0002114, 0.008746, 0.00057, 0.01383, 0.0552, 0.01541, 0.0002185, 0.001244, 0.01118, 0.01092, 0.01022, 0.005905, 0.03008, 0.007556, 0.02757, 0.003478, 0.01651, 0.0001006, 0.004003, 0.01692, 0.004748, 0.0008136, 0.01266, 0.001303]): _vg.add([_i], _w, 'REPLACE')
_vg = ob_cube.vertex_groups.new(name='Forearm.R')
_vg = ob_cube.vertex_groups.new(name='Hand.R')
_vg = ob_cube.vertex_groups.new(name='Tailbone')
_vg = ob_cube.vertex_groups.new(name='Thigh.L')
_vg = ob_cube.vertex_groups.new(name='Calf.L')
_vg = ob_cube.vertex_groups.new(name='Foot.L')
_vg = ob_cube.vertex_groups.new(name='Thigh.R')
_vg = ob_cube.vertex_groups.new(name='Calf.R')
_vg = ob_cube.vertex_groups.new(name='Foot.R')
_m = ob_cube.modifiers.new('Armature', 'ARMATURE')
ob_cube_001.location = (0.0, -1.617, 1.651)
ob_cube_001.scale = (1.491, 1.491, 1.491)
_vg = ob_cube_001.vertex_groups.new(name='Spine1')
for _i, _w in zip([0, 1, 2, 3, 4, 5, 6, 7, 8, 9, 10, 11, 12, 13, 14, 15], [0.5652, 0.5969, 0.5621, 0.5955, 0.5277, 0.5092, 0.5285, 0.5099, 0.5652, 0.5969, 0.5621, 0.5955, 0.5277, 0.5092, 0.5285, 0.5099]): _vg.add([_i], _w, 'REPLACE')
_vg = ob_cube_001.vertex_groups.new(name='Spine2')
_vg.add([0, 1, 2, 3, 4, 5, 6, 7, 8, 9, 10, 11, 12, 13, 14, 15], 1.0, 'REPLACE')
_vg = ob_cube_001.vertex_groups.new(name='Bicep.L')
for _i, _w in zip([8, 10, 12, 14], [0.0002114, 0.00057, 0.01383, 0.01118]): _vg.add([_i], _w, 'REPLACE')
_vg = ob_cube_001.vertex_groups.new(name='Forearm.L')
_vg = ob_cube_001.vertex_groups.new(name='Hand.L')
_vg = ob_cube_001.vertex_groups.new(name='Neck')
_vg = ob_cube_001.vertex_groups.new(name='Head')
_vg = ob_cube_001.vertex_groups.new(name='Bicep.R')
for _i, _w in zip([0, 2, 4, 6], [0.0002114, 0.00057, 0.01383, 0.01118]): _vg.add([_i], _w, 'REPLACE')
_vg = ob_cube_001.vertex_groups.new(name='Forearm.R')
_vg = ob_cube_001.vertex_groups.new(name='Hand.R')
_vg = ob_cube_001.vertex_groups.new(name='Tailbone')
_vg = ob_cube_001.vertex_groups.new(name='Thigh.L')
_vg = ob_cube_001.vertex_groups.new(name='Calf.L')
_vg = ob_cube_001.vertex_groups.new(name='Foot.L')
_vg = ob_cube_001.vertex_groups.new(name='Thigh.R')
_vg = ob_cube_001.vertex_groups.new(name='Calf.R')
_vg = ob_cube_001.vertex_groups.new(name='Foot.R')
_m = ob_cube_001.modifiers.new('Armature', 'ARMATURE')
ob_hook.location = (3.817, -0.004427, 0.5473)
ob_hook.scale = (1.0, 1.508, 1.508)

# ---- collection membership
col_collection.objects.link(ob_cube)
col_collection.objects.link(ob_cube_001)
col_collection.objects.link(ob_hook)

# ---- scene / render settings (as saved in the file)
scene.frame_start = 1; scene.frame_end = 250; scene.frame_set(171)
scene.render.engine = 'BLENDER_EEVEE_NEXT'
bpy.context.view_layer.update()

# ---- added for rendering (the .blend has no active camera and no usable light): camera, sun
cam_auto = bpy.data.cameras.new('AutoCamera')
cam_auto.lens = 50.0
cam_auto.sensor_width = 36.0
cam_auto.clip_end = 1000.0
ob_auto_camera = bpy.data.objects.new('AutoCamera', cam_auto)
scene.collection.objects.link(ob_auto_camera)
ob_auto_camera.location = (8.43747, -10.176, 6.69389)
ob_auto_camera.rotation_euler = (1.09748, -7.21219e-08, 0.694738)
scene.camera = ob_auto_camera
light_auto_sun = bpy.data.lights.new('AutoSun', 'SUN')
light_auto_sun.energy = 3.0
light_auto_sun.angle = 0.0523599
ob_auto_sun = bpy.data.objects.new('AutoSun', light_auto_sun)
scene.collection.objects.link(ob_auto_sun)
ob_auto_sun.rotation_euler = (0.872665, 0.174533, 0.523599)
bpy.context.view_layer.update()

